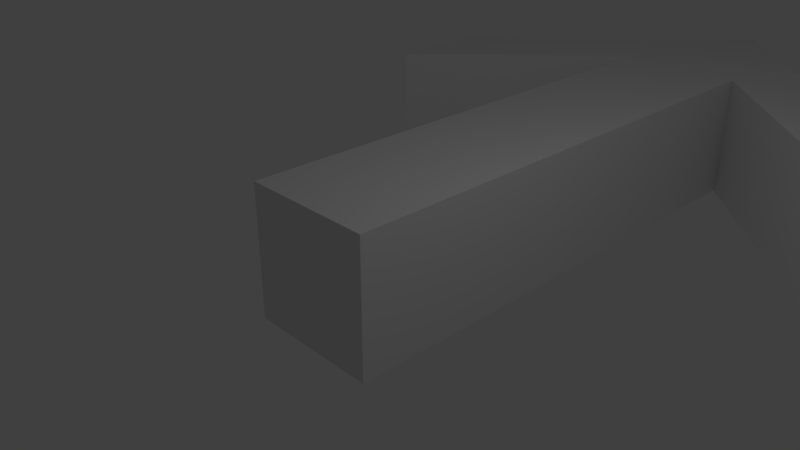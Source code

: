 # Source: Arrow.blend  (saved by Blender 2.79.0; exported with 4.5.12 LTS)
import bpy
from mathutils import Matrix  # noqa: F401  (used for matrix-valued properties, if any)

bpy.ops.wm.read_factory_settings(use_empty=True)
scene = bpy.context.scene
scene.name = 'Scene'

# ---- collections
col_collection_1 = bpy.data.collections.new('Collection 1'); scene.collection.children.link(col_collection_1)

# ---- materials (node trees are filled in below, after node groups)
mat_material = bpy.data.materials.new('Material')
mat_material.alpha_threshold = 0.0
mat_material.use_transparent_shadow = False
mat_material.roughness = 0.5
mat_material.line_color = (0.0, 0.0, 0.0, 1.0)

# ---- material node trees

# ---- world
world_world = bpy.data.worlds.new('World'); scene.world = world_world
world_world.color = (0.05088, 0.05088, 0.05088)
world_world.use_sun_shadow = False
world_world.sun_shadow_jitter_overblur = 0.0
world_world.cycles.sampling_method = 'MANUAL'

# ---- cameras
cam_camera = bpy.data.cameras.new('Camera')
cam_camera.clip_end = 100.0
cam_camera.lens = 35.0
cam_camera.sensor_width = 32.0
cam_camera.sensor_height = 18.0
cam_camera.ortho_scale = 7.314
cam_camera.dof.focus_distance = 0.0
cam_camera.dof.aperture_fstop = 128.0

# ---- lights
light_lamp = bpy.data.lights.new('Lamp', 'POINT')
light_lamp.transmission_factor = 0.0
light_lamp.cutoff_distance = 30.0
light_lamp.energy = 100.0
light_lamp.shadow_buffer_clip_start = 1.001
light_lamp.shadow_soft_size = 0.1
light_lamp.shadow_maximum_resolution = 0.006
light_lamp.use_absolute_resolution = True

# ---- meshes
me_cube = bpy.data.meshes.new('Cube')
me_cube.from_pydata([(1.0, 7.217, -1.0), (1.0, -1.0, -1.0), (-1.0, -1.0, -1.0), (-1.0, 7.217, -1.0), (1.0, 7.217, 1.0), (1.0, -1.0, 1.0), (-1.0, -1.0, 1.0), (-1.0, 7.217, 1.0), (1.0, 8.983, -1.0), (-1.0, 8.983, -1.0), (1.0, 8.983, 1.0), (-1.0, 8.983, 1.0), (-0.00353, 10.0, -1.0), (-0.005324, 10.0, 1.0), (3.932, 4.394, -1.0), (3.932, 4.394, 1.0), (3.932, 6.039, -1.0), (3.932, 6.039, 1.0), (-3.923, 4.394, 1.0), (-3.923, 4.394, -1.0), (-3.923, 6.039, 1.0), (-3.923, 6.039, -1.0)], [], [(0, 1, 2, 3), (4, 7, 6, 5), (0, 4, 5, 1), (1, 5, 6, 2), (2, 6, 7, 3), (4, 0, 14, 15), (10, 8, 12, 13), (7, 4, 10, 13, 11), (3, 7, 11, 9), (0, 3, 9, 12, 8), (15, 14, 16, 17), (13, 12, 9, 11), (8, 10, 17, 16), (0, 8, 16, 14), (10, 4, 15, 17), (3, 7, 18, 19), (19, 18, 20, 21), (11, 9, 21, 20), (7, 11, 20, 18), (9, 3, 19, 21)])
me_cube.materials.append(mat_material)
me_cube.use_remesh_preserve_volume = False
me_cube.use_remesh_preserve_attributes = False
me_cube.use_mirror_vertex_groups = False
me_cube.update()

# ---- objects
ob_cube = bpy.data.objects.new('Cube', me_cube)
ob_lamp = bpy.data.objects.new('Lamp', light_lamp)
ob_camera = bpy.data.objects.new('Camera', cam_camera)

# ---- transforms, parenting, visibility, modifiers, constraints
ob_cube.location = (0.0, 0.0, 0.0)
ob_cube.lock_rotations_4d = False
ob_cube.empty_display_type = 'ARROWS'
ob_cube.lineart.crease_threshold = 0.0
ob_lamp.location = (4.076, 1.005, 5.904)
ob_lamp.rotation_euler = (0.6503, 0.05522, 1.866)
ob_lamp.lock_rotations_4d = False
ob_lamp.empty_display_type = 'ARROWS'
ob_lamp.color = (0.0, 0.0, 0.0, 0.0)
ob_lamp.lineart.crease_threshold = 0.0
ob_camera.location = (7.481, -6.508, 5.344)
ob_camera.rotation_euler = (1.109, 0.0, 0.8149)
ob_camera.lock_rotations_4d = False
ob_camera.empty_display_type = 'ARROWS'
ob_camera.color = (0.0, 0.0, 0.0, 0.0)
ob_camera.display_type = 'WIRE'
ob_camera.lineart.crease_threshold = 0.0

# ---- collection membership
col_collection_1.objects.link(ob_cube)
col_collection_1.objects.link(ob_lamp)
col_collection_1.objects.link(ob_camera)

# ---- scene / render settings (as saved in the file)
scene.camera = ob_camera
scene.frame_start = 1; scene.frame_end = 250; scene.frame_set(1)
scene.render.engine = 'BLENDER_EEVEE_NEXT'
scene.render.resolution_percentage = 50
scene.render.dither_intensity = 0.0
scene.cycles.use_denoising = False
scene.cycles.samples = 128
scene.cycles.sampling_pattern = 'TABULATED_SOBOL'
scene.cycles.use_adaptive_sampling = False
scene.cycles.use_light_tree = False
scene.cycles.blur_glossy = 0.0
scene.cycles.sample_clamp_indirect = 0.0
scene.view_settings.view_transform = 'Standard'
bpy.context.view_layer.update()
